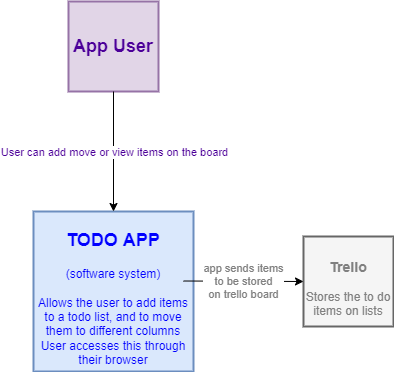

The diagram above was exported from draw.io. Its source (the exported page's mxGraphModel, read from the mxfile embedded in the PNG):
<mxGraphModel dx="868" dy="1619" grid="1" gridSize="10" guides="1" tooltips="1" connect="1" arrows="1" fold="1" page="1" pageScale="1" pageWidth="827" pageHeight="1169" math="0" shadow="0">
  <root>
    <mxCell id="0" />
    <mxCell id="1" parent="0" />
    <mxCell id="6rsQTq5VPsuN7ZSb1Pru-1" value="&lt;h2&gt;&lt;font color=&quot;#0000ff&quot;&gt;TODO APP&lt;/font&gt;&lt;/h2&gt;&lt;div&gt;&lt;font color=&quot;#0000ff&quot;&gt;(software system)&lt;/font&gt;&lt;/div&gt;&lt;div&gt;&lt;font color=&quot;#0000ff&quot;&gt;&lt;br&gt;&lt;/font&gt;&lt;/div&gt;&lt;div&gt;&lt;font color=&quot;#0000ff&quot;&gt;Allows the user to add items to a todo list, and to move them to different columns&lt;/font&gt;&lt;/div&gt;&lt;div&gt;&lt;font color=&quot;#0000ff&quot;&gt;User accesses this through their browser&lt;/font&gt;&lt;/div&gt;" style="whiteSpace=wrap;html=1;aspect=fixed;fillColor=#dae8fc;strokeColor=#6c8ebf;strokeWidth=2;fontFamily=Helvetica;" parent="1" vertex="1">
      <mxGeometry x="320" y="150" width="160" height="160" as="geometry" />
    </mxCell>
    <mxCell id="6rsQTq5VPsuN7ZSb1Pru-2" value="&lt;h2&gt;App User&lt;/h2&gt;" style="whiteSpace=wrap;html=1;aspect=fixed;fontFamily=Helvetica;strokeWidth=2;fillColor=#e1d5e7;strokeColor=#9673a6;fontColor=#4C0099;" parent="1" vertex="1">
      <mxGeometry x="355" y="-60" width="90" height="90" as="geometry" />
    </mxCell>
    <mxCell id="6rsQTq5VPsuN7ZSb1Pru-4" value="" style="endArrow=classic;html=1;rounded=0;fontFamily=Helvetica;fontColor=#4C0099;exitX=0.5;exitY=1;exitDx=0;exitDy=0;entryX=0.5;entryY=0;entryDx=0;entryDy=0;" parent="1" source="6rsQTq5VPsuN7ZSb1Pru-2" target="6rsQTq5VPsuN7ZSb1Pru-1" edge="1">
      <mxGeometry relative="1" as="geometry">
        <mxPoint x="400" y="40" as="sourcePoint" />
        <mxPoint x="399.5" y="140" as="targetPoint" />
      </mxGeometry>
    </mxCell>
    <mxCell id="6rsQTq5VPsuN7ZSb1Pru-5" value="User can add move or view items on the board" style="edgeLabel;resizable=0;html=1;align=center;verticalAlign=middle;fontFamily=Helvetica;fontColor=#4C0099;strokeWidth=2;" parent="6rsQTq5VPsuN7ZSb1Pru-4" connectable="0" vertex="1">
      <mxGeometry relative="1" as="geometry" />
    </mxCell>
    <mxCell id="6rsQTq5VPsuN7ZSb1Pru-6" value="&lt;h3&gt;&lt;font color=&quot;#808080&quot;&gt;Trello&lt;/font&gt;&lt;/h3&gt;&lt;div&gt;&lt;font color=&quot;#808080&quot;&gt;Stores the to do items on lists&lt;/font&gt;&lt;/div&gt;" style="whiteSpace=wrap;html=1;aspect=fixed;fontFamily=Helvetica;fontColor=#333333;strokeWidth=2;fillColor=#f5f5f5;strokeColor=#666666;" parent="1" vertex="1">
      <mxGeometry x="590" y="175" width="90" height="90" as="geometry" />
    </mxCell>
    <mxCell id="6rsQTq5VPsuN7ZSb1Pru-7" value="" style="endArrow=classic;html=1;rounded=0;fontFamily=Helvetica;fontColor=#808080;entryX=0;entryY=0.5;entryDx=0;entryDy=0;" parent="1" target="6rsQTq5VPsuN7ZSb1Pru-6" edge="1">
      <mxGeometry relative="1" as="geometry">
        <mxPoint x="470" y="219.5" as="sourcePoint" />
        <mxPoint x="570" y="219.5" as="targetPoint" />
      </mxGeometry>
    </mxCell>
    <mxCell id="6rsQTq5VPsuN7ZSb1Pru-8" value="app sends items&lt;br&gt;&amp;nbsp;to be stored &lt;br&gt;on trello board" style="edgeLabel;resizable=0;html=1;align=center;verticalAlign=middle;fontFamily=Helvetica;fontColor=#808080;strokeWidth=2;" parent="6rsQTq5VPsuN7ZSb1Pru-7" connectable="0" vertex="1">
      <mxGeometry relative="1" as="geometry" />
    </mxCell>
  </root>
</mxGraphModel>